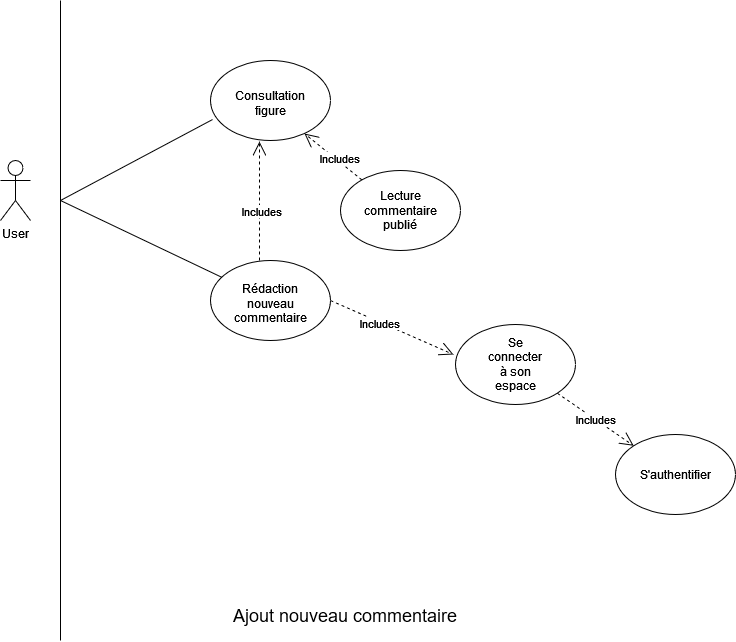

The diagram above was exported from draw.io. Its source (the exported page's mxGraphModel, read from the mxfile embedded in the PNG):
<mxGraphModel dx="938" dy="369" grid="1" gridSize="10" guides="1" tooltips="1" connect="1" arrows="1" fold="1" page="1" pageScale="1" pageWidth="827" pageHeight="1169" math="0" shadow="0">
  <root>
    <mxCell id="0" />
    <mxCell id="1" parent="0" />
    <mxCell id="4xek6v0zkv5bJjOaoQvm-1" value="User" style="shape=umlActor;verticalLabelPosition=bottom;verticalAlign=top;html=1;" parent="1" vertex="1">
      <mxGeometry x="60" y="160" width="30" height="60" as="geometry" />
    </mxCell>
    <mxCell id="4xek6v0zkv5bJjOaoQvm-2" value="" style="endArrow=none;html=1;rounded=0;" parent="1" edge="1">
      <mxGeometry width="50" height="50" relative="1" as="geometry">
        <mxPoint x="120" y="640" as="sourcePoint" />
        <mxPoint x="120" as="targetPoint" />
      </mxGeometry>
    </mxCell>
    <mxCell id="6ug7XQygaXo97-ifpCtj-6" value="" style="ellipse;whiteSpace=wrap;html=1;" parent="1" vertex="1">
      <mxGeometry x="270" y="260" width="120" height="80" as="geometry" />
    </mxCell>
    <mxCell id="6ug7XQygaXo97-ifpCtj-7" value="Rédaction nouveau commentaire" style="text;html=1;strokeColor=none;fillColor=none;align=center;verticalAlign=middle;whiteSpace=wrap;rounded=0;" parent="1" vertex="1">
      <mxGeometry x="300" y="290" width="60" height="25" as="geometry" />
    </mxCell>
    <mxCell id="6ug7XQygaXo97-ifpCtj-13" value="" style="endArrow=none;html=1;rounded=0;" parent="1" target="6ug7XQygaXo97-ifpCtj-6" edge="1">
      <mxGeometry width="50" height="50" relative="1" as="geometry">
        <mxPoint x="120" y="200" as="sourcePoint" />
        <mxPoint x="240" y="100" as="targetPoint" />
      </mxGeometry>
    </mxCell>
    <mxCell id="6ug7XQygaXo97-ifpCtj-16" value="" style="ellipse;whiteSpace=wrap;html=1;" parent="1" vertex="1">
      <mxGeometry x="270" y="60" width="120" height="80" as="geometry" />
    </mxCell>
    <mxCell id="6ug7XQygaXo97-ifpCtj-17" value="Consultation figure" style="text;html=1;strokeColor=none;fillColor=none;align=center;verticalAlign=middle;whiteSpace=wrap;rounded=0;" parent="1" vertex="1">
      <mxGeometry x="300" y="90" width="60" height="25" as="geometry" />
    </mxCell>
    <mxCell id="24iMTVcoOrQf9gTo1LI9-1" value="&lt;font style=&quot;font-size: 18px;&quot;&gt;Ajout nouveau commentaire&lt;/font&gt;" style="text;html=1;strokeColor=none;fillColor=none;align=center;verticalAlign=middle;whiteSpace=wrap;rounded=0;" parent="1" vertex="1">
      <mxGeometry x="270" y="600" width="270" height="30" as="geometry" />
    </mxCell>
    <mxCell id="BqfMh60tK_8OTTsgG9Lk-1" value="" style="ellipse;whiteSpace=wrap;html=1;" parent="1" vertex="1">
      <mxGeometry x="400" y="170" width="120" height="80" as="geometry" />
    </mxCell>
    <mxCell id="BqfMh60tK_8OTTsgG9Lk-2" value="Lecture commentaire publié" style="text;html=1;strokeColor=none;fillColor=none;align=center;verticalAlign=middle;whiteSpace=wrap;rounded=0;" parent="1" vertex="1">
      <mxGeometry x="430" y="197.5" width="60" height="25" as="geometry" />
    </mxCell>
    <mxCell id="jFmg7ZeuNZ8sQCciD2Br-1" value="Includes" style="endArrow=open;endSize=12;dashed=1;html=1;rounded=0;entryX=0.783;entryY=0.913;entryDx=0;entryDy=0;entryPerimeter=0;" parent="1" source="BqfMh60tK_8OTTsgG9Lk-1" target="6ug7XQygaXo97-ifpCtj-16" edge="1">
      <mxGeometry x="-0.1913" y="-2" width="160" relative="1" as="geometry">
        <mxPoint x="310" y="180" as="sourcePoint" />
        <mxPoint x="433" y="234" as="targetPoint" />
        <mxPoint y="-1" as="offset" />
      </mxGeometry>
    </mxCell>
    <mxCell id="W4vkVI1g5GYedFd1VOxl-1" value="" style="endArrow=none;html=1;rounded=0;entryX=0.017;entryY=0.738;entryDx=0;entryDy=0;entryPerimeter=0;" parent="1" target="6ug7XQygaXo97-ifpCtj-16" edge="1">
      <mxGeometry width="50" height="50" relative="1" as="geometry">
        <mxPoint x="120" y="200" as="sourcePoint" />
        <mxPoint x="280" y="110" as="targetPoint" />
      </mxGeometry>
    </mxCell>
    <mxCell id="W4vkVI1g5GYedFd1VOxl-2" value="Includes" style="endArrow=open;endSize=12;dashed=1;html=1;rounded=0;entryX=0.408;entryY=1.013;entryDx=0;entryDy=0;entryPerimeter=0;exitX=0.408;exitY=0;exitDx=0;exitDy=0;exitPerimeter=0;" parent="1" source="6ug7XQygaXo97-ifpCtj-6" target="6ug7XQygaXo97-ifpCtj-16" edge="1">
      <mxGeometry x="-0.1913" y="-2" width="160" relative="1" as="geometry">
        <mxPoint x="431.35185525303314" y="189.40355207531775" as="sourcePoint" />
        <mxPoint x="373.96000000000004" y="143.04000000000002" as="targetPoint" />
        <mxPoint y="-1" as="offset" />
      </mxGeometry>
    </mxCell>
    <mxCell id="3Kws5YjxXtoz8exbPxd4-1" value="" style="ellipse;whiteSpace=wrap;html=1;" vertex="1" parent="1">
      <mxGeometry x="675" y="434" width="120" height="80" as="geometry" />
    </mxCell>
    <mxCell id="3Kws5YjxXtoz8exbPxd4-2" value="S'authentifier" style="text;html=1;strokeColor=none;fillColor=none;align=center;verticalAlign=middle;whiteSpace=wrap;rounded=0;" vertex="1" parent="1">
      <mxGeometry x="705" y="459" width="60" height="30" as="geometry" />
    </mxCell>
    <mxCell id="3Kws5YjxXtoz8exbPxd4-3" value="" style="ellipse;whiteSpace=wrap;html=1;" vertex="1" parent="1">
      <mxGeometry x="515" y="324" width="120" height="80" as="geometry" />
    </mxCell>
    <mxCell id="3Kws5YjxXtoz8exbPxd4-4" value="Se connecter à son espace" style="text;html=1;strokeColor=none;fillColor=none;align=center;verticalAlign=middle;whiteSpace=wrap;rounded=0;" vertex="1" parent="1">
      <mxGeometry x="545" y="349" width="60" height="30" as="geometry" />
    </mxCell>
    <mxCell id="3Kws5YjxXtoz8exbPxd4-5" value="Includes" style="endArrow=open;endSize=12;dashed=1;html=1;rounded=0;" edge="1" source="3Kws5YjxXtoz8exbPxd4-3" target="3Kws5YjxXtoz8exbPxd4-1" parent="1">
      <mxGeometry width="160" relative="1" as="geometry">
        <mxPoint x="365" y="354" as="sourcePoint" />
        <mxPoint x="525" y="354" as="targetPoint" />
      </mxGeometry>
    </mxCell>
    <mxCell id="3Kws5YjxXtoz8exbPxd4-6" value="Includes" style="endArrow=open;endSize=12;dashed=1;html=1;rounded=0;entryX=-0.017;entryY=0.375;entryDx=0;entryDy=0;entryPerimeter=0;exitX=0.958;exitY=0.7;exitDx=0;exitDy=0;exitPerimeter=0;" edge="1" target="3Kws5YjxXtoz8exbPxd4-3" parent="1">
      <mxGeometry x="-0.1913" y="-2" width="160" relative="1" as="geometry">
        <mxPoint x="390" y="300" as="sourcePoint" />
        <mxPoint x="471.43124983557504" y="354.00398426195784" as="targetPoint" />
        <mxPoint y="-1" as="offset" />
      </mxGeometry>
    </mxCell>
  </root>
</mxGraphModel>